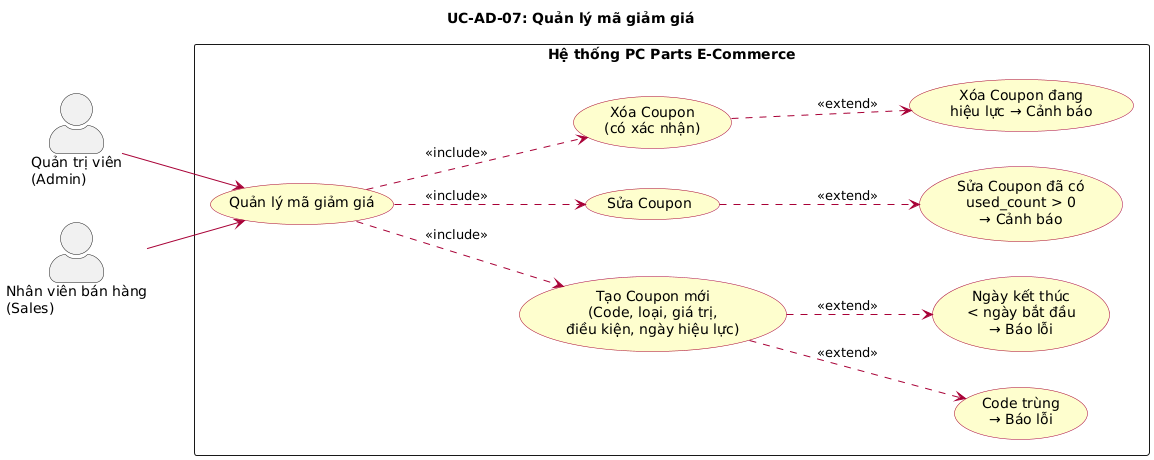

The diagram above was rendered by PlantUML. Its source (embedded in the PNG):
@startuml UC-AD-07 Quản lý mã giảm giá
left to right direction
skinparam actorStyle awesome
skinparam packageStyle rectangle
skinparam usecase {
  BackgroundColor #FEFECE
  BorderColor #A80036
  ArrowColor #A80036
}

title UC-AD-07: Quản lý mã giảm giá

actor "Quản trị viên\n(Admin)" as Admin
actor "Nhân viên bán hàng\n(Sales)" as Sales

rectangle "Hệ thống PC Parts E-Commerce" {
  usecase "Quản lý mã giảm giá" as UC_COUPON
  usecase "Tạo Coupon mới\n(Code, loại, giá trị,\nđiều kiện, ngày hiệu lực)" as UC_CREATE
  usecase "Sửa Coupon" as UC_EDIT
  usecase "Xóa Coupon\n(có xác nhận)" as UC_DEL
  usecase "Code trùng\n→ Báo lỗi" as UC_ERR_DUP
  usecase "Ngày kết thúc\n< ngày bắt đầu\n→ Báo lỗi" as UC_ERR_DATE
  usecase "Sửa Coupon đã có\nused_count > 0\n→ Cảnh báo" as UC_WARN_USED
  usecase "Xóa Coupon đang\nhiệu lực → Cảnh báo" as UC_WARN_ACTIVE
}

Admin --> UC_COUPON
Sales --> UC_COUPON

UC_COUPON ..> UC_CREATE : <<include>>
UC_COUPON ..> UC_EDIT : <<include>>
UC_COUPON ..> UC_DEL : <<include>>
UC_CREATE ..> UC_ERR_DUP : <<extend>>
UC_CREATE ..> UC_ERR_DATE : <<extend>>
UC_EDIT ..> UC_WARN_USED : <<extend>>
UC_DEL ..> UC_WARN_ACTIVE : <<extend>>

@enduml